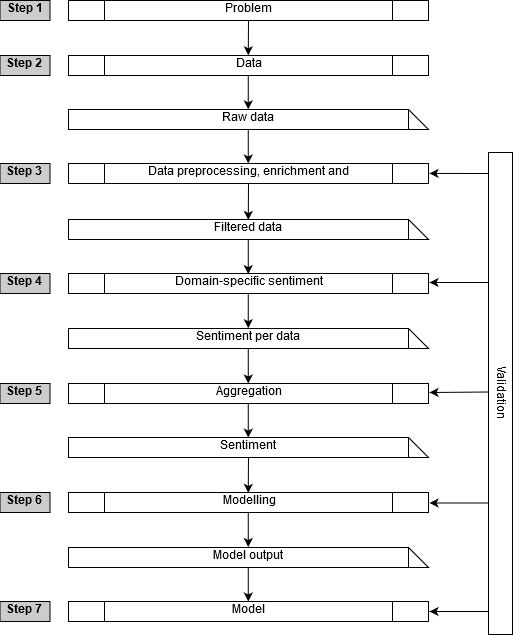

The diagram above was exported from draw.io. Its source (the exported page's mxGraphModel, read from the mxfile embedded in the PNG):
<mxGraphModel dx="565" dy="652" grid="1" gridSize="10" guides="1" tooltips="1" connect="1" arrows="1" fold="1" page="1" pageScale="1" pageWidth="850" pageHeight="1100" math="1" shadow="0">
  <root>
    <mxCell id="0" />
    <mxCell id="1" parent="0" />
    <mxCell id="FfPi6i6RTwbh-NTOGeQ4-55" style="edgeStyle=orthogonalEdgeStyle;rounded=0;html=1;entryX=0.5;entryY=0;jettySize=auto;orthogonalLoop=1;align=center;verticalAlign=middle;labelPosition=center;verticalLabelPosition=middle;" parent="1" source="FfPi6i6RTwbh-NTOGeQ4-19" target="StNs8Ny6fNfyzJpOy8ky-30" edge="1">
      <mxGeometry relative="1" as="geometry">
        <Array as="points">
          <mxPoint x="447" y="263" />
          <mxPoint x="447" y="263" />
        </Array>
        <mxPoint x="447.3103448275863" y="292.9310344827586" as="targetPoint" />
      </mxGeometry>
    </mxCell>
    <mxCell id="FfPi6i6RTwbh-NTOGeQ4-19" value="Filtered data" style="shape=note;whiteSpace=wrap;html=1;backgroundOutline=1;align=center;verticalAlign=middle;labelPosition=center;verticalLabelPosition=middle;" parent="1" vertex="1">
      <mxGeometry x="267" y="244" width="360" height="20" as="geometry" />
    </mxCell>
    <mxCell id="FfPi6i6RTwbh-NTOGeQ4-67" style="edgeStyle=orthogonalEdgeStyle;rounded=0;html=1;jettySize=auto;orthogonalLoop=1;exitX=0.5;exitY=1;align=center;verticalAlign=middle;labelPosition=center;verticalLabelPosition=middle;" parent="1" source="StNs8Ny6fNfyzJpOy8ky-30" edge="1">
      <mxGeometry relative="1" as="geometry">
        <Array as="points">
          <mxPoint x="447" y="333" />
          <mxPoint x="447" y="333" />
        </Array>
        <mxPoint x="447.3103448275863" y="318" as="sourcePoint" />
        <mxPoint x="447" y="353" as="targetPoint" />
      </mxGeometry>
    </mxCell>
    <mxCell id="FfPi6i6RTwbh-NTOGeQ4-68" style="edgeStyle=orthogonalEdgeStyle;rounded=0;html=1;jettySize=auto;orthogonalLoop=1;align=center;verticalAlign=middle;labelPosition=center;verticalLabelPosition=middle;" parent="1" edge="1">
      <mxGeometry relative="1" as="geometry">
        <Array as="points">
          <mxPoint x="447" y="392" />
          <mxPoint x="447" y="392" />
        </Array>
        <mxPoint x="447" y="408" as="targetPoint" />
        <mxPoint x="447" y="373" as="sourcePoint" />
      </mxGeometry>
    </mxCell>
    <mxCell id="FfPi6i6RTwbh-NTOGeQ4-73" style="edgeStyle=orthogonalEdgeStyle;rounded=0;html=1;jettySize=auto;orthogonalLoop=1;exitX=0.5;exitY=1;align=center;verticalAlign=middle;labelPosition=center;verticalLabelPosition=middle;" parent="1" source="StNs8Ny6fNfyzJpOy8ky-34" edge="1">
      <mxGeometry relative="1" as="geometry">
        <mxPoint x="447.3103448275863" y="539" as="sourcePoint" />
        <Array as="points">
          <mxPoint x="447" y="539" />
          <mxPoint x="447" y="539" />
        </Array>
        <mxPoint x="447" y="572" as="targetPoint" />
      </mxGeometry>
    </mxCell>
    <mxCell id="FfPi6i6RTwbh-NTOGeQ4-75" style="edgeStyle=orthogonalEdgeStyle;rounded=0;html=1;jettySize=auto;orthogonalLoop=1;align=center;verticalAlign=middle;labelPosition=center;verticalLabelPosition=middle;" parent="1" target="StNs8Ny6fNfyzJpOy8ky-40" edge="1">
      <mxGeometry relative="1" as="geometry">
        <mxPoint x="447.3103448275863" y="620.9310344827586" as="targetPoint" />
        <Array as="points">
          <mxPoint x="447" y="600" />
          <mxPoint x="447" y="600" />
        </Array>
        <mxPoint x="447" y="591" as="sourcePoint" />
      </mxGeometry>
    </mxCell>
    <mxCell id="FfPi6i6RTwbh-NTOGeQ4-56" value="&lt;b&gt;Step 4&lt;br&gt;&lt;/b&gt;" style="rounded=0;whiteSpace=wrap;html=1;fillColor=#CCCCCC;strokeColor=#020203;align=center;verticalAlign=middle;labelPosition=center;verticalLabelPosition=middle;flipV=0;" parent="1" vertex="1">
      <mxGeometry x="198.5000000000001" y="298" width="50" height="20" as="geometry" />
    </mxCell>
    <mxCell id="FfPi6i6RTwbh-NTOGeQ4-69" value="&lt;b&gt;Step 5&lt;br&gt;&lt;/b&gt;" style="rounded=0;whiteSpace=wrap;html=1;fillColor=#CCCCCC;strokeColor=#020203;align=center;verticalAlign=middle;labelPosition=center;verticalLabelPosition=middle;flipV=0;" parent="1" vertex="1">
      <mxGeometry x="198.5000000000001" y="407.99999999999994" width="50" height="20" as="geometry" />
    </mxCell>
    <mxCell id="FfPi6i6RTwbh-NTOGeQ4-72" value="&lt;b&gt;Step 6&lt;br&gt;&lt;/b&gt;" style="rounded=0;whiteSpace=wrap;html=1;fillColor=#CCCCCC;strokeColor=#020203;align=center;verticalAlign=middle;labelPosition=center;verticalLabelPosition=middle;flipV=0;" parent="1" vertex="1">
      <mxGeometry x="198.5000000000001" y="516.9999999999999" width="50" height="20" as="geometry" />
    </mxCell>
    <mxCell id="FfPi6i6RTwbh-NTOGeQ4-74" value="&lt;b&gt;Step 7&lt;br&gt;&lt;/b&gt;" style="rounded=0;whiteSpace=wrap;html=1;fillColor=#CCCCCC;strokeColor=#020203;align=center;verticalAlign=middle;labelPosition=center;verticalLabelPosition=middle;flipV=0;" parent="1" vertex="1">
      <mxGeometry x="198.5000000000001" y="626" width="50" height="20" as="geometry" />
    </mxCell>
    <mxCell id="StNs8Ny6fNfyzJpOy8ky-5" value="&lt;b&gt;Step 1&lt;/b&gt;" style="rounded=0;whiteSpace=wrap;html=1;fillColor=#CCCCCC;strokeColor=#020203;align=center;verticalAlign=middle;labelPosition=center;verticalLabelPosition=middle;flipV=0;" parent="1" vertex="1">
      <mxGeometry x="198.5000000000001" y="25" width="50" height="20" as="geometry" />
    </mxCell>
    <mxCell id="StNs8Ny6fNfyzJpOy8ky-11" value="&lt;b&gt;Step 3&lt;br&gt;&lt;/b&gt;" style="rounded=0;whiteSpace=wrap;html=1;fillColor=#CCCCCC;strokeColor=#020203;align=center;verticalAlign=middle;labelPosition=center;verticalLabelPosition=middle;flipV=0;" parent="1" vertex="1">
      <mxGeometry x="198.5000000000001" y="188.00000000000009" width="50" height="20" as="geometry" />
    </mxCell>
    <mxCell id="StNs8Ny6fNfyzJpOy8ky-28" value="Data preprocessing, enrichment and selection" style="shape=process;whiteSpace=wrap;html=1;backgroundOutline=1;strokeColor=#020203;fillColor=none;align=center;verticalAlign=middle;labelPosition=center;verticalLabelPosition=middle;" parent="1" vertex="1">
      <mxGeometry x="267" y="188" width="360" height="20" as="geometry" />
    </mxCell>
    <mxCell id="StNs8Ny6fNfyzJpOy8ky-29" value="Problem definition" style="shape=process;whiteSpace=wrap;html=1;backgroundOutline=1;strokeColor=#020203;fillColor=none;align=center;verticalAlign=middle;labelPosition=center;verticalLabelPosition=middle;" parent="1" vertex="1">
      <mxGeometry x="266.99999999999994" y="25" width="360" height="20" as="geometry" />
    </mxCell>
    <mxCell id="StNs8Ny6fNfyzJpOy8ky-30" value="&lt;span lang=&quot;EN-US&quot;&gt;Domain-specific &lt;/span&gt;sentiment quantification" style="shape=process;whiteSpace=wrap;html=1;backgroundOutline=1;strokeColor=#020203;fillColor=none;align=center;verticalAlign=middle;spacing=0;labelPosition=center;verticalLabelPosition=middle;" parent="1" vertex="1">
      <mxGeometry x="267" y="298" width="360" height="20" as="geometry" />
    </mxCell>
    <mxCell id="StNs8Ny6fNfyzJpOy8ky-32" value="Aggregation" style="shape=process;whiteSpace=wrap;html=1;backgroundOutline=1;strokeColor=#020203;fillColor=none;align=center;verticalAlign=middle;labelPosition=center;verticalLabelPosition=middle;" parent="1" vertex="1">
      <mxGeometry x="267" y="408" width="360" height="20" as="geometry" />
    </mxCell>
    <mxCell id="StNs8Ny6fNfyzJpOy8ky-34" value="Modelling" style="shape=process;whiteSpace=wrap;html=1;backgroundOutline=1;strokeColor=#020203;fillColor=none;align=center;verticalAlign=middle;labelPosition=center;verticalLabelPosition=middle;" parent="1" vertex="1">
      <mxGeometry x="266.99999999999994" y="517" width="360" height="20" as="geometry" />
    </mxCell>
    <mxCell id="StNs8Ny6fNfyzJpOy8ky-37" style="edgeStyle=orthogonalEdgeStyle;rounded=0;html=1;entryX=0.5;entryY=0;jettySize=auto;orthogonalLoop=1;entryPerimeter=0;exitX=0.5;exitY=1;exitDx=0;exitDy=0;align=center;verticalAlign=middle;entryDx=0;entryDy=0;labelPosition=center;verticalLabelPosition=middle;" parent="1" target="FfPi6i6RTwbh-NTOGeQ4-19" edge="1">
      <mxGeometry relative="1" as="geometry">
        <Array as="points" />
        <mxPoint x="447.0000000000002" y="208.42857142857144" as="sourcePoint" />
        <mxPoint x="447.19047619047615" y="274.95238095238096" as="targetPoint" />
      </mxGeometry>
    </mxCell>
    <mxCell id="StNs8Ny6fNfyzJpOy8ky-40" value="Model interpretation" style="shape=process;whiteSpace=wrap;html=1;backgroundOutline=1;strokeColor=#020203;fillColor=none;align=center;verticalAlign=middle;labelPosition=center;verticalLabelPosition=middle;" parent="1" vertex="1">
      <mxGeometry x="267" y="626" width="360" height="20" as="geometry" />
    </mxCell>
    <mxCell id="StNs8Ny6fNfyzJpOy8ky-42" value="Validation" style="shape=process;whiteSpace=wrap;html=1;backgroundOutline=1;strokeColor=#000000;fillColor=none;align=center;verticalAlign=middle;labelPosition=center;verticalLabelPosition=middle;rotation=90;rounded=0;glass=0;size=0;" parent="1" vertex="1">
      <mxGeometry x="458" y="406" width="482" height="24" as="geometry" />
    </mxCell>
    <mxCell id="StNs8Ny6fNfyzJpOy8ky-58" value="" style="endArrow=classic;html=1;entryX=1;entryY=0.5;align=center;verticalAlign=middle;labelPosition=center;verticalLabelPosition=middle;" parent="1" edge="1">
      <mxGeometry width="50" height="50" relative="1" as="geometry">
        <mxPoint x="687" y="198" as="sourcePoint" />
        <mxPoint x="628" y="197.9310344827586" as="targetPoint" />
      </mxGeometry>
    </mxCell>
    <mxCell id="StNs8Ny6fNfyzJpOy8ky-61" value="" style="endArrow=classic;html=1;entryX=1;entryY=0.5;align=center;verticalAlign=middle;labelPosition=center;verticalLabelPosition=middle;" parent="1" edge="1">
      <mxGeometry width="50" height="50" relative="1" as="geometry">
        <mxPoint x="687" y="307" as="sourcePoint" />
        <mxPoint x="628" y="307" as="targetPoint" />
      </mxGeometry>
    </mxCell>
    <mxCell id="StNs8Ny6fNfyzJpOy8ky-62" value="" style="endArrow=classic;html=1;align=center;verticalAlign=middle;labelPosition=center;verticalLabelPosition=middle;" parent="1" edge="1">
      <mxGeometry width="50" height="50" relative="1" as="geometry">
        <mxPoint x="687" y="416.5" as="sourcePoint" />
        <mxPoint x="628" y="417" as="targetPoint" />
      </mxGeometry>
    </mxCell>
    <mxCell id="StNs8Ny6fNfyzJpOy8ky-63" value="" style="endArrow=classic;html=1;entryX=1;entryY=0.5;align=center;verticalAlign=middle;labelPosition=center;verticalLabelPosition=middle;" parent="1" edge="1">
      <mxGeometry width="50" height="50" relative="1" as="geometry">
        <mxPoint x="687" y="527.5" as="sourcePoint" />
        <mxPoint x="628" y="527.5" as="targetPoint" />
      </mxGeometry>
    </mxCell>
    <mxCell id="StNs8Ny6fNfyzJpOy8ky-64" value="" style="endArrow=classic;html=1;entryX=1;entryY=0.5;align=center;verticalAlign=middle;labelPosition=center;verticalLabelPosition=middle;" parent="1" edge="1">
      <mxGeometry width="50" height="50" relative="1" as="geometry">
        <mxPoint x="687" y="636" as="sourcePoint" />
        <mxPoint x="628" y="636" as="targetPoint" />
      </mxGeometry>
    </mxCell>
    <mxCell id="iVBw6T4x8p6xCSgur0YM-3" value="&lt;b&gt;Step 2&lt;br&gt;&lt;/b&gt;" style="rounded=0;whiteSpace=wrap;html=1;fillColor=#CCCCCC;strokeColor=#020203;align=center;verticalAlign=middle;labelPosition=center;verticalLabelPosition=middle;flipV=0;" parent="1" vertex="1">
      <mxGeometry x="198.5" y="79.9999999999999" width="50" height="20" as="geometry" />
    </mxCell>
    <mxCell id="iVBw6T4x8p6xCSgur0YM-4" value="Data acquisition" style="shape=process;whiteSpace=wrap;html=1;backgroundOutline=1;strokeColor=#020203;fillColor=none;align=center;verticalAlign=middle;labelPosition=center;verticalLabelPosition=middle;" parent="1" vertex="1">
      <mxGeometry x="267" y="80" width="360" height="20" as="geometry" />
    </mxCell>
    <mxCell id="iVBw6T4x8p6xCSgur0YM-16" value="" style="group;align=center;verticalAlign=middle;labelPosition=center;verticalLabelPosition=middle;" parent="1" vertex="1" connectable="0">
      <mxGeometry x="447" y="45" as="geometry" />
    </mxCell>
    <mxCell id="StNs8Ny6fNfyzJpOy8ky-10" style="edgeStyle=orthogonalEdgeStyle;rounded=0;html=1;jettySize=auto;orthogonalLoop=1;align=center;verticalAlign=middle;labelPosition=center;verticalLabelPosition=middle;" parent="iVBw6T4x8p6xCSgur0YM-16" edge="1">
      <mxGeometry relative="1" as="geometry">
        <mxPoint as="sourcePoint" />
        <mxPoint y="35" as="targetPoint" />
        <Array as="points" />
      </mxGeometry>
    </mxCell>
    <mxCell id="iVBw6T4x8p6xCSgur0YM-25" style="edgeStyle=orthogonalEdgeStyle;rounded=0;html=1;jettySize=auto;orthogonalLoop=1;align=center;verticalAlign=middle;entryX=0.5;entryY=0;entryDx=0;entryDy=0;spacing=2;labelPosition=center;verticalLabelPosition=middle;" parent="1" target="StNs8Ny6fNfyzJpOy8ky-34" edge="1">
      <mxGeometry relative="1" as="geometry">
        <mxPoint x="447" y="479" as="sourcePoint" />
        <Array as="points" />
        <mxPoint x="456.95238095238096" y="579" as="targetPoint" />
      </mxGeometry>
    </mxCell>
    <mxCell id="iVBw6T4x8p6xCSgur0YM-26" style="edgeStyle=orthogonalEdgeStyle;rounded=0;html=1;jettySize=auto;orthogonalLoop=1;align=center;verticalAlign=middle;exitX=0.5;exitY=1;exitDx=0;exitDy=0;labelPosition=center;verticalLabelPosition=middle;" parent="1" source="StNs8Ny6fNfyzJpOy8ky-32" edge="1">
      <mxGeometry relative="1" as="geometry">
        <Array as="points">
          <mxPoint x="447" y="459" />
        </Array>
        <mxPoint x="447" y="462" as="targetPoint" />
        <mxPoint x="447" y="428" as="sourcePoint" />
      </mxGeometry>
    </mxCell>
    <mxCell id="2QbwbEadjEpF6pwIv4br-1" value="Sentiment per data unit" style="shape=note;whiteSpace=wrap;html=1;backgroundOutline=1;align=center;verticalAlign=middle;labelPosition=center;verticalLabelPosition=middle;" parent="1" vertex="1">
      <mxGeometry x="267" y="353" width="360" height="20" as="geometry" />
    </mxCell>
    <mxCell id="2QbwbEadjEpF6pwIv4br-3" value="Sentiment variables" style="shape=note;whiteSpace=wrap;html=1;backgroundOutline=1;align=center;verticalAlign=middle;labelPosition=center;verticalLabelPosition=middle;" parent="1" vertex="1">
      <mxGeometry x="267" y="462" width="360" height="20" as="geometry" />
    </mxCell>
    <mxCell id="2QbwbEadjEpF6pwIv4br-7" value="Model output" style="shape=note;whiteSpace=wrap;html=1;backgroundOutline=1;align=center;verticalAlign=middle;labelPosition=center;verticalLabelPosition=middle;" parent="1" vertex="1">
      <mxGeometry x="267" y="572" width="360" height="20" as="geometry" />
    </mxCell>
    <mxCell id="mlQRxiKUuKjG1_eLtE99-8" style="edgeStyle=orthogonalEdgeStyle;rounded=0;html=1;entryX=0.5;entryY=0;jettySize=auto;orthogonalLoop=1;align=center;verticalAlign=middle;labelPosition=center;verticalLabelPosition=middle;entryDx=0;entryDy=0;" edge="1" parent="1" source="mlQRxiKUuKjG1_eLtE99-9" target="StNs8Ny6fNfyzJpOy8ky-28">
      <mxGeometry relative="1" as="geometry">
        <Array as="points" />
        <mxPoint x="500.2941176470588" y="165.58823529411768" as="targetPoint" />
      </mxGeometry>
    </mxCell>
    <mxCell id="mlQRxiKUuKjG1_eLtE99-9" value="Raw data" style="shape=note;whiteSpace=wrap;html=1;backgroundOutline=1;align=center;verticalAlign=middle;labelPosition=center;verticalLabelPosition=middle;" vertex="1" parent="1">
      <mxGeometry x="267.00000000000006" y="134" width="360" height="20" as="geometry" />
    </mxCell>
    <mxCell id="iVBw6T4x8p6xCSgur0YM-15" style="edgeStyle=orthogonalEdgeStyle;rounded=0;html=1;jettySize=auto;orthogonalLoop=1;exitX=0.5;exitY=1;exitDx=0;exitDy=0;entryX=0.5;entryY=0;entryDx=0;entryDy=0;align=center;verticalAlign=middle;labelPosition=center;verticalLabelPosition=middle;entryPerimeter=0;" parent="1" source="iVBw6T4x8p6xCSgur0YM-4" target="mlQRxiKUuKjG1_eLtE99-9" edge="1">
      <mxGeometry relative="1" as="geometry">
        <mxPoint x="457" y="55" as="sourcePoint" />
        <mxPoint x="457" y="84" as="targetPoint" />
        <Array as="points" />
      </mxGeometry>
    </mxCell>
  </root>
</mxGraphModel>